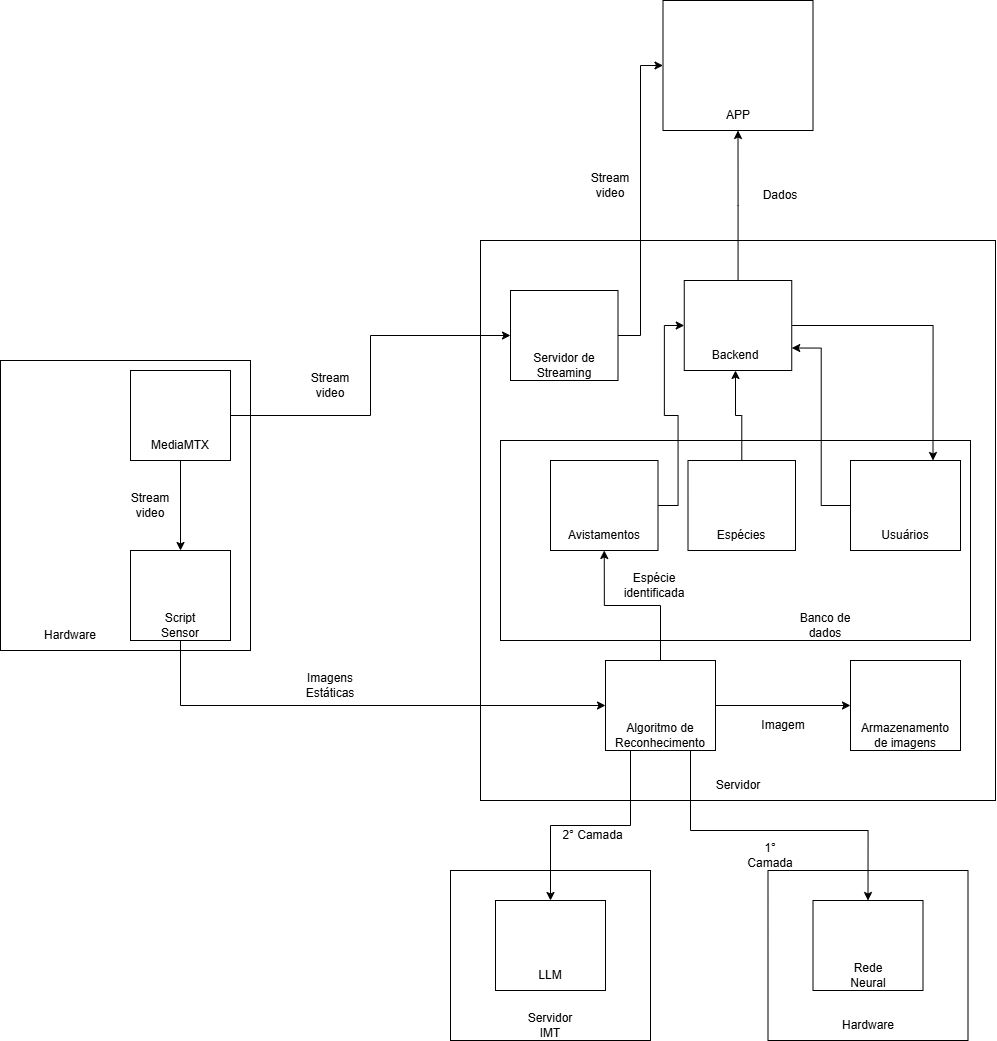

The diagram above was exported from draw.io. Its source (the exported page's mxGraphModel, read from the mxfile embedded in the PNG):
<mxGraphModel dx="1956" dy="1810" grid="1" gridSize="10" guides="1" tooltips="1" connect="1" arrows="1" fold="1" page="1" pageScale="1" pageWidth="850" pageHeight="1100" math="0" shadow="0">
  <root>
    <mxCell id="0" />
    <mxCell id="1" parent="0" />
    <mxCell id="WdYmlmhNzRhwJI6aazRF-2" parent="1" style="rounded=0;whiteSpace=wrap;html=1;" value="" vertex="1">
      <mxGeometry height="290" width="250" x="-200" y="160" as="geometry" />
    </mxCell>
    <mxCell id="WdYmlmhNzRhwJI6aazRF-3" parent="1" style="text;html=1;whiteSpace=wrap;strokeColor=none;fillColor=none;align=center;verticalAlign=middle;rounded=0;" value="Hardware" vertex="1">
      <mxGeometry height="30" width="60" x="-160" y="420" as="geometry" />
    </mxCell>
    <mxCell id="WdYmlmhNzRhwJI6aazRF-4" parent="1" style="rounded=0;whiteSpace=wrap;html=1;" value="" vertex="1">
      <mxGeometry height="560" width="515" x="280" y="40" as="geometry" />
    </mxCell>
    <mxCell id="WdYmlmhNzRhwJI6aazRF-5" parent="1" style="text;html=1;whiteSpace=wrap;strokeColor=none;fillColor=none;align=center;verticalAlign=middle;rounded=0;" value="Servidor" vertex="1">
      <mxGeometry height="30" width="60" x="507.5" y="570" as="geometry" />
    </mxCell>
    <mxCell id="xI2dIogeNRcSMK6iQlO7-43" edge="1" parent="1" source="WdYmlmhNzRhwJI6aazRF-6" style="edgeStyle=orthogonalEdgeStyle;rounded=0;orthogonalLoop=1;jettySize=auto;html=1;entryX=0;entryY=0.5;entryDx=0;entryDy=0;" target="xI2dIogeNRcSMK6iQlO7-42">
      <mxGeometry relative="1" as="geometry" />
    </mxCell>
    <mxCell id="WdYmlmhNzRhwJI6aazRF-6" parent="1" style="rounded=0;whiteSpace=wrap;html=1;" value="" vertex="1">
      <mxGeometry height="90" width="100" x="-70" y="170" as="geometry" />
    </mxCell>
    <mxCell id="WdYmlmhNzRhwJI6aazRF-10" edge="1" parent="1" source="WdYmlmhNzRhwJI6aazRF-7" style="edgeStyle=orthogonalEdgeStyle;rounded=0;orthogonalLoop=1;jettySize=auto;html=1;" target="WdYmlmhNzRhwJI6aazRF-8">
      <mxGeometry relative="1" as="geometry" />
    </mxCell>
    <mxCell id="WdYmlmhNzRhwJI6aazRF-7" parent="1" style="text;html=1;whiteSpace=wrap;strokeColor=none;fillColor=none;align=center;verticalAlign=middle;rounded=0;" value="MediaMTX" vertex="1">
      <mxGeometry height="30" width="60" x="-50" y="230" as="geometry" />
    </mxCell>
    <mxCell id="WdYmlmhNzRhwJI6aazRF-8" parent="1" style="rounded=0;whiteSpace=wrap;html=1;" value="" vertex="1">
      <mxGeometry height="90" width="100" x="-70" y="350" as="geometry" />
    </mxCell>
    <mxCell id="xI2dIogeNRcSMK6iQlO7-2" edge="1" parent="1" source="WdYmlmhNzRhwJI6aazRF-9" style="edgeStyle=orthogonalEdgeStyle;rounded=0;orthogonalLoop=1;jettySize=auto;html=1;entryX=0;entryY=0.5;entryDx=0;entryDy=0;" target="WdYmlmhNzRhwJI6aazRF-16">
      <mxGeometry relative="1" as="geometry">
        <Array as="points">
          <mxPoint x="-20" y="505" />
        </Array>
      </mxGeometry>
    </mxCell>
    <mxCell id="WdYmlmhNzRhwJI6aazRF-9" parent="1" style="text;html=1;whiteSpace=wrap;strokeColor=none;fillColor=none;align=center;verticalAlign=middle;rounded=0;" value="Script Sensor" vertex="1">
      <mxGeometry height="30" width="60" x="-50" y="410" as="geometry" />
    </mxCell>
    <mxCell id="WdYmlmhNzRhwJI6aazRF-14" parent="1" style="text;html=1;whiteSpace=wrap;strokeColor=none;fillColor=none;align=center;verticalAlign=middle;rounded=0;" value="Stream video" vertex="1">
      <mxGeometry height="30" width="60" x="-80" y="290" as="geometry" />
    </mxCell>
    <mxCell id="WdYmlmhNzRhwJI6aazRF-15" parent="1" style="text;html=1;whiteSpace=wrap;strokeColor=none;fillColor=none;align=center;verticalAlign=middle;rounded=0;" value="Imagens Estáticas" vertex="1">
      <mxGeometry height="30" width="60" x="100" y="470" as="geometry" />
    </mxCell>
    <mxCell id="WdYmlmhNzRhwJI6aazRF-34" parent="1" style="rounded=0;whiteSpace=wrap;html=1;" value="" vertex="1">
      <mxGeometry height="200" width="470" x="300" y="240" as="geometry" />
    </mxCell>
    <mxCell id="xI2dIogeNRcSMK6iQlO7-11" edge="1" parent="1" source="WdYmlmhNzRhwJI6aazRF-16" style="edgeStyle=orthogonalEdgeStyle;rounded=0;orthogonalLoop=1;jettySize=auto;html=1;entryX=0.5;entryY=1;entryDx=0;entryDy=0;" target="WdYmlmhNzRhwJI6aazRF-51">
      <mxGeometry relative="1" as="geometry" />
    </mxCell>
    <mxCell id="xI2dIogeNRcSMK6iQlO7-22" edge="1" parent="1" source="WdYmlmhNzRhwJI6aazRF-16" style="edgeStyle=orthogonalEdgeStyle;rounded=0;orthogonalLoop=1;jettySize=auto;html=1;entryX=0;entryY=0.5;entryDx=0;entryDy=0;" target="WdYmlmhNzRhwJI6aazRF-59">
      <mxGeometry relative="1" as="geometry" />
    </mxCell>
    <mxCell id="WdYmlmhNzRhwJI6aazRF-16" parent="1" style="rounded=0;whiteSpace=wrap;html=1;" value="" vertex="1">
      <mxGeometry height="90" width="110" x="405" y="460" as="geometry" />
    </mxCell>
    <mxCell id="xI2dIogeNRcSMK6iQlO7-3" parent="1" style="rounded=0;whiteSpace=wrap;html=1;" value="" vertex="1">
      <mxGeometry height="170" width="200" x="250" y="670" as="geometry" />
    </mxCell>
    <mxCell id="xI2dIogeNRcSMK6iQlO7-13" edge="1" parent="1" source="WdYmlmhNzRhwJI6aazRF-18" style="edgeStyle=orthogonalEdgeStyle;rounded=0;orthogonalLoop=1;jettySize=auto;html=1;entryX=0.5;entryY=0;entryDx=0;entryDy=0;exitX=0;exitY=1;exitDx=0;exitDy=0;" target="xI2dIogeNRcSMK6iQlO7-6">
      <mxGeometry relative="1" as="geometry">
        <mxPoint x="410" y="530" as="sourcePoint" />
      </mxGeometry>
    </mxCell>
    <mxCell id="WdYmlmhNzRhwJI6aazRF-18" parent="1" style="text;html=1;whiteSpace=wrap;strokeColor=none;fillColor=none;align=center;verticalAlign=middle;rounded=0;" value="Algoritmo de Reconhecimento" vertex="1">
      <mxGeometry height="30" width="60" x="430" y="520" as="geometry" />
    </mxCell>
    <mxCell id="WdYmlmhNzRhwJI6aazRF-21" parent="1" style="rounded=0;whiteSpace=wrap;html=1;" value="" vertex="1">
      <mxGeometry height="130" width="150" x="462.5" y="-200" as="geometry" />
    </mxCell>
    <mxCell id="WdYmlmhNzRhwJI6aazRF-22" parent="1" style="text;html=1;whiteSpace=wrap;strokeColor=none;fillColor=none;align=center;verticalAlign=middle;rounded=0;" value="APP" vertex="1">
      <mxGeometry height="30" width="60" x="507.5" y="-100" as="geometry" />
    </mxCell>
    <mxCell id="WdYmlmhNzRhwJI6aazRF-35" parent="1" style="text;html=1;whiteSpace=wrap;strokeColor=none;fillColor=none;align=center;verticalAlign=middle;rounded=0;" value="Banco de dados" vertex="1">
      <mxGeometry height="30" width="60" x="595" y="410" as="geometry" />
    </mxCell>
    <mxCell id="xI2dIogeNRcSMK6iQlO7-38" edge="1" parent="1" source="WdYmlmhNzRhwJI6aazRF-37" style="edgeStyle=orthogonalEdgeStyle;rounded=0;orthogonalLoop=1;jettySize=auto;html=1;entryX=1;entryY=0.75;entryDx=0;entryDy=0;" target="xI2dIogeNRcSMK6iQlO7-31">
      <mxGeometry relative="1" as="geometry" />
    </mxCell>
    <mxCell id="WdYmlmhNzRhwJI6aazRF-37" parent="1" style="rounded=0;whiteSpace=wrap;html=1;" value="" vertex="1">
      <mxGeometry height="90" width="110" x="650" y="260" as="geometry" />
    </mxCell>
    <mxCell id="WdYmlmhNzRhwJI6aazRF-38" parent="1" style="text;html=1;whiteSpace=wrap;strokeColor=none;fillColor=none;align=center;verticalAlign=middle;rounded=0;" value="Usuários" vertex="1">
      <mxGeometry height="30" width="60" x="675" y="320" as="geometry" />
    </mxCell>
    <mxCell id="xI2dIogeNRcSMK6iQlO7-16" parent="1" style="rounded=0;whiteSpace=wrap;html=1;" value="" vertex="1">
      <mxGeometry height="170" width="200" x="567.5" y="670" as="geometry" />
    </mxCell>
    <mxCell id="xI2dIogeNRcSMK6iQlO7-26" edge="1" parent="1" source="WdYmlmhNzRhwJI6aazRF-18" style="edgeStyle=orthogonalEdgeStyle;rounded=0;orthogonalLoop=1;jettySize=auto;html=1;entryX=0.5;entryY=0;entryDx=0;entryDy=0;" target="xI2dIogeNRcSMK6iQlO7-18">
      <mxGeometry relative="1" as="geometry">
        <Array as="points">
          <mxPoint x="490" y="630" />
          <mxPoint x="668" y="630" />
        </Array>
      </mxGeometry>
    </mxCell>
    <mxCell id="xI2dIogeNRcSMK6iQlO7-35" edge="1" parent="1" source="WdYmlmhNzRhwJI6aazRF-50" style="edgeStyle=orthogonalEdgeStyle;rounded=0;orthogonalLoop=1;jettySize=auto;html=1;entryX=0;entryY=0.5;entryDx=0;entryDy=0;" target="xI2dIogeNRcSMK6iQlO7-31">
      <mxGeometry relative="1" as="geometry" />
    </mxCell>
    <mxCell id="WdYmlmhNzRhwJI6aazRF-50" parent="1" style="rounded=0;whiteSpace=wrap;html=1;" value="" vertex="1">
      <mxGeometry height="90" width="107.5" x="350" y="260" as="geometry" />
    </mxCell>
    <mxCell id="WdYmlmhNzRhwJI6aazRF-51" parent="1" style="text;html=1;whiteSpace=wrap;strokeColor=none;fillColor=none;align=center;verticalAlign=middle;rounded=0;" value="Avistamentos" vertex="1">
      <mxGeometry height="30" width="60" x="373.75" y="320" as="geometry" />
    </mxCell>
    <mxCell id="WdYmlmhNzRhwJI6aazRF-53" parent="1" style="text;html=1;whiteSpace=wrap;strokeColor=none;fillColor=none;align=center;verticalAlign=middle;rounded=0;" value="Espécie identificada" vertex="1">
      <mxGeometry height="30" width="60" x="423.75" y="370" as="geometry" />
    </mxCell>
    <mxCell id="WdYmlmhNzRhwJI6aazRF-59" parent="1" style="rounded=0;whiteSpace=wrap;html=1;" value="" vertex="1">
      <mxGeometry height="90" width="110" x="650" y="460" as="geometry" />
    </mxCell>
    <mxCell id="WdYmlmhNzRhwJI6aazRF-60" parent="1" style="text;html=1;whiteSpace=wrap;strokeColor=none;fillColor=none;align=center;verticalAlign=middle;rounded=0;" value="Armazenamento de imagens" vertex="1">
      <mxGeometry height="30" width="77.5" x="666.25" y="520" as="geometry" />
    </mxCell>
    <mxCell id="xI2dIogeNRcSMK6iQlO7-4" parent="1" style="text;html=1;whiteSpace=wrap;strokeColor=none;fillColor=none;align=center;verticalAlign=middle;rounded=0;" value="Servidor IMT" vertex="1">
      <mxGeometry height="30" width="60" x="320" y="810" as="geometry" />
    </mxCell>
    <mxCell id="xI2dIogeNRcSMK6iQlO7-6" parent="1" style="rounded=0;whiteSpace=wrap;html=1;" value="" vertex="1">
      <mxGeometry height="90" width="110" x="295" y="700" as="geometry" />
    </mxCell>
    <mxCell id="xI2dIogeNRcSMK6iQlO7-7" parent="1" style="text;html=1;whiteSpace=wrap;strokeColor=none;fillColor=none;align=center;verticalAlign=middle;rounded=0;" value="LLM" vertex="1">
      <mxGeometry height="30" width="60" x="320" y="760" as="geometry" />
    </mxCell>
    <mxCell id="WdYmlmhNzRhwJI6aazRF-64" parent="1" style="text;html=1;whiteSpace=wrap;strokeColor=none;fillColor=none;align=center;verticalAlign=middle;rounded=0;" value="Imagem" vertex="1">
      <mxGeometry height="30" width="60" x="552.5" y="510" as="geometry" />
    </mxCell>
    <mxCell id="xI2dIogeNRcSMK6iQlO7-14" parent="1" style="text;html=1;whiteSpace=wrap;strokeColor=none;fillColor=none;align=center;verticalAlign=middle;rounded=0;" value="2° Camada" vertex="1">
      <mxGeometry height="30" width="65" x="360" y="620" as="geometry" />
    </mxCell>
    <mxCell id="xI2dIogeNRcSMK6iQlO7-17" parent="1" style="text;html=1;whiteSpace=wrap;strokeColor=none;fillColor=none;align=center;verticalAlign=middle;rounded=0;" value="Hardware" vertex="1">
      <mxGeometry height="30" width="60" x="637.5" y="810" as="geometry" />
    </mxCell>
    <mxCell id="xI2dIogeNRcSMK6iQlO7-18" parent="1" style="rounded=0;whiteSpace=wrap;html=1;" value="" vertex="1">
      <mxGeometry height="90" width="110" x="612.5" y="700" as="geometry" />
    </mxCell>
    <mxCell id="xI2dIogeNRcSMK6iQlO7-19" parent="1" style="text;html=1;whiteSpace=wrap;strokeColor=none;fillColor=none;align=center;verticalAlign=middle;rounded=0;" value="Rede Neural" vertex="1">
      <mxGeometry height="30" width="60" x="637.5" y="760" as="geometry" />
    </mxCell>
    <mxCell id="xI2dIogeNRcSMK6iQlO7-24" parent="1" style="text;html=1;whiteSpace=wrap;strokeColor=none;fillColor=none;align=center;verticalAlign=middle;rounded=0;" value="1° Camada" vertex="1">
      <mxGeometry height="30" width="60" x="540" y="640" as="geometry" />
    </mxCell>
    <mxCell id="xI2dIogeNRcSMK6iQlO7-36" edge="1" parent="1" source="xI2dIogeNRcSMK6iQlO7-27" style="edgeStyle=orthogonalEdgeStyle;rounded=0;orthogonalLoop=1;jettySize=auto;html=1;entryX=0.5;entryY=1;entryDx=0;entryDy=0;" target="xI2dIogeNRcSMK6iQlO7-32">
      <mxGeometry relative="1" as="geometry" />
    </mxCell>
    <mxCell id="xI2dIogeNRcSMK6iQlO7-27" parent="1" style="rounded=0;whiteSpace=wrap;html=1;" value="" vertex="1">
      <mxGeometry height="90" width="107.5" x="487.5" y="260" as="geometry" />
    </mxCell>
    <mxCell id="xI2dIogeNRcSMK6iQlO7-29" parent="1" style="text;html=1;whiteSpace=wrap;strokeColor=none;fillColor=none;align=center;verticalAlign=middle;rounded=0;" value="Espécies" vertex="1">
      <mxGeometry height="30" width="60" x="511.25" y="320" as="geometry" />
    </mxCell>
    <mxCell id="xI2dIogeNRcSMK6iQlO7-33" edge="1" parent="1" source="xI2dIogeNRcSMK6iQlO7-31" style="edgeStyle=orthogonalEdgeStyle;rounded=0;orthogonalLoop=1;jettySize=auto;html=1;entryX=0.5;entryY=1;entryDx=0;entryDy=0;" target="WdYmlmhNzRhwJI6aazRF-22">
      <mxGeometry relative="1" as="geometry" />
    </mxCell>
    <mxCell id="xI2dIogeNRcSMK6iQlO7-37" edge="1" parent="1" source="xI2dIogeNRcSMK6iQlO7-31" style="edgeStyle=orthogonalEdgeStyle;rounded=0;orthogonalLoop=1;jettySize=auto;html=1;entryX=0.75;entryY=0;entryDx=0;entryDy=0;" target="WdYmlmhNzRhwJI6aazRF-37">
      <mxGeometry relative="1" as="geometry" />
    </mxCell>
    <mxCell id="xI2dIogeNRcSMK6iQlO7-31" parent="1" style="rounded=0;whiteSpace=wrap;html=1;" value="" vertex="1">
      <mxGeometry height="90" width="107.5" x="483.75" y="80" as="geometry" />
    </mxCell>
    <mxCell id="xI2dIogeNRcSMK6iQlO7-32" parent="1" style="text;html=1;whiteSpace=wrap;strokeColor=none;fillColor=none;align=center;verticalAlign=middle;rounded=0;" value="Backend" vertex="1">
      <mxGeometry height="30" width="60" x="505" y="140" as="geometry" />
    </mxCell>
    <mxCell id="xI2dIogeNRcSMK6iQlO7-34" parent="1" style="text;html=1;whiteSpace=wrap;strokeColor=none;fillColor=none;align=center;verticalAlign=middle;rounded=0;" value="Dados" vertex="1">
      <mxGeometry height="30" width="60" x="550" y="-20" as="geometry" />
    </mxCell>
    <mxCell id="xI2dIogeNRcSMK6iQlO7-44" edge="1" parent="1" source="xI2dIogeNRcSMK6iQlO7-42" style="edgeStyle=orthogonalEdgeStyle;rounded=0;orthogonalLoop=1;jettySize=auto;html=1;entryX=0;entryY=0.5;entryDx=0;entryDy=0;" target="WdYmlmhNzRhwJI6aazRF-21">
      <mxGeometry relative="1" as="geometry" />
    </mxCell>
    <mxCell id="xI2dIogeNRcSMK6iQlO7-42" parent="1" style="rounded=0;whiteSpace=wrap;html=1;" value="" vertex="1">
      <mxGeometry height="90" width="107.5" x="310" y="90" as="geometry" />
    </mxCell>
    <mxCell id="xI2dIogeNRcSMK6iQlO7-45" parent="1" style="text;html=1;whiteSpace=wrap;strokeColor=none;fillColor=none;align=center;verticalAlign=middle;rounded=0;" value="Stream video" vertex="1">
      <mxGeometry height="30" width="60" x="100" y="170" as="geometry" />
    </mxCell>
    <mxCell id="xI2dIogeNRcSMK6iQlO7-46" parent="1" style="text;html=1;whiteSpace=wrap;strokeColor=none;fillColor=none;align=center;verticalAlign=middle;rounded=0;" value="Stream video" vertex="1">
      <mxGeometry height="30" width="60" x="380" y="-30" as="geometry" />
    </mxCell>
    <mxCell id="xI2dIogeNRcSMK6iQlO7-47" parent="1" style="text;html=1;whiteSpace=wrap;strokeColor=none;fillColor=none;align=center;verticalAlign=middle;rounded=0;" value="Servidor de Streaming" vertex="1">
      <mxGeometry height="30" width="66.25" x="330.63" y="150" as="geometry" />
    </mxCell>
  </root>
</mxGraphModel>